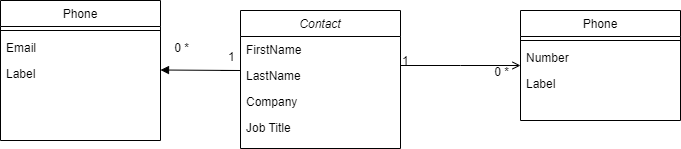

The diagram above was exported from draw.io. Its source (the exported page's mxGraphModel, read from the mxfile embedded in the PNG):
<mxGraphModel dx="794" dy="412" grid="1" gridSize="10" guides="1" tooltips="1" connect="1" arrows="1" fold="1" page="1" pageScale="1" pageWidth="827" pageHeight="1169" math="0" shadow="0">
  <root>
    <mxCell id="WIyWlLk6GJQsqaUBKTNV-0" />
    <mxCell id="WIyWlLk6GJQsqaUBKTNV-1" parent="WIyWlLk6GJQsqaUBKTNV-0" />
    <mxCell id="zkfFHV4jXpPFQw0GAbJ--0" value="Contact" style="swimlane;fontStyle=2;align=center;verticalAlign=top;childLayout=stackLayout;horizontal=1;startSize=26;horizontalStack=0;resizeParent=1;resizeLast=0;collapsible=1;marginBottom=0;rounded=0;shadow=0;strokeWidth=1;" parent="WIyWlLk6GJQsqaUBKTNV-1" vertex="1">
      <mxGeometry x="300" y="120" width="160" height="138" as="geometry">
        <mxRectangle x="230" y="140" width="160" height="26" as="alternateBounds" />
      </mxGeometry>
    </mxCell>
    <mxCell id="zkfFHV4jXpPFQw0GAbJ--1" value="FirstName" style="text;align=left;verticalAlign=top;spacingLeft=4;spacingRight=4;overflow=hidden;rotatable=0;points=[[0,0.5],[1,0.5]];portConstraint=eastwest;" parent="zkfFHV4jXpPFQw0GAbJ--0" vertex="1">
      <mxGeometry y="26" width="160" height="26" as="geometry" />
    </mxCell>
    <mxCell id="zkfFHV4jXpPFQw0GAbJ--2" value="LastName" style="text;align=left;verticalAlign=top;spacingLeft=4;spacingRight=4;overflow=hidden;rotatable=0;points=[[0,0.5],[1,0.5]];portConstraint=eastwest;rounded=0;shadow=0;html=0;" parent="zkfFHV4jXpPFQw0GAbJ--0" vertex="1">
      <mxGeometry y="52" width="160" height="26" as="geometry" />
    </mxCell>
    <mxCell id="zkfFHV4jXpPFQw0GAbJ--3" value="Company" style="text;align=left;verticalAlign=top;spacingLeft=4;spacingRight=4;overflow=hidden;rotatable=0;points=[[0,0.5],[1,0.5]];portConstraint=eastwest;rounded=0;shadow=0;html=0;" parent="zkfFHV4jXpPFQw0GAbJ--0" vertex="1">
      <mxGeometry y="78" width="160" height="26" as="geometry" />
    </mxCell>
    <mxCell id="FTHcegCUvfPTzEPwaYMe-0" value="Job Title" style="text;align=left;verticalAlign=top;spacingLeft=4;spacingRight=4;overflow=hidden;rotatable=0;points=[[0,0.5],[1,0.5]];portConstraint=eastwest;rounded=0;shadow=0;html=0;" vertex="1" parent="zkfFHV4jXpPFQw0GAbJ--0">
      <mxGeometry y="104" width="160" height="26" as="geometry" />
    </mxCell>
    <mxCell id="zkfFHV4jXpPFQw0GAbJ--17" value="Phone" style="swimlane;fontStyle=0;align=center;verticalAlign=top;childLayout=stackLayout;horizontal=1;startSize=26;horizontalStack=0;resizeParent=1;resizeLast=0;collapsible=1;marginBottom=0;rounded=0;shadow=0;strokeWidth=1;" parent="WIyWlLk6GJQsqaUBKTNV-1" vertex="1">
      <mxGeometry x="580" y="120" width="160" height="110" as="geometry">
        <mxRectangle x="550" y="140" width="160" height="26" as="alternateBounds" />
      </mxGeometry>
    </mxCell>
    <mxCell id="zkfFHV4jXpPFQw0GAbJ--23" value="" style="line;html=1;strokeWidth=1;align=left;verticalAlign=middle;spacingTop=-1;spacingLeft=3;spacingRight=3;rotatable=0;labelPosition=right;points=[];portConstraint=eastwest;" parent="zkfFHV4jXpPFQw0GAbJ--17" vertex="1">
      <mxGeometry y="26" width="160" height="8" as="geometry" />
    </mxCell>
    <mxCell id="FTHcegCUvfPTzEPwaYMe-1" value="Number" style="text;align=left;verticalAlign=top;spacingLeft=4;spacingRight=4;overflow=hidden;rotatable=0;points=[[0,0.5],[1,0.5]];portConstraint=eastwest;rounded=0;shadow=0;html=0;" vertex="1" parent="zkfFHV4jXpPFQw0GAbJ--17">
      <mxGeometry y="34" width="160" height="26" as="geometry" />
    </mxCell>
    <mxCell id="FTHcegCUvfPTzEPwaYMe-2" value="Label" style="text;align=left;verticalAlign=top;spacingLeft=4;spacingRight=4;overflow=hidden;rotatable=0;points=[[0,0.5],[1,0.5]];portConstraint=eastwest;rounded=0;shadow=0;html=0;" vertex="1" parent="zkfFHV4jXpPFQw0GAbJ--17">
      <mxGeometry y="60" width="160" height="26" as="geometry" />
    </mxCell>
    <mxCell id="zkfFHV4jXpPFQw0GAbJ--26" value="" style="endArrow=open;shadow=0;strokeWidth=1;rounded=0;curved=0;endFill=1;edgeStyle=elbowEdgeStyle;elbow=vertical;" parent="WIyWlLk6GJQsqaUBKTNV-1" source="zkfFHV4jXpPFQw0GAbJ--0" target="zkfFHV4jXpPFQw0GAbJ--17" edge="1">
      <mxGeometry x="0.5" y="41" relative="1" as="geometry">
        <mxPoint x="380" y="192" as="sourcePoint" />
        <mxPoint x="540" y="192" as="targetPoint" />
        <mxPoint x="-40" y="32" as="offset" />
      </mxGeometry>
    </mxCell>
    <mxCell id="zkfFHV4jXpPFQw0GAbJ--27" value="1" style="resizable=0;align=left;verticalAlign=bottom;labelBackgroundColor=none;fontSize=12;" parent="zkfFHV4jXpPFQw0GAbJ--26" connectable="0" vertex="1">
      <mxGeometry x="-1" relative="1" as="geometry">
        <mxPoint y="4" as="offset" />
      </mxGeometry>
    </mxCell>
    <mxCell id="zkfFHV4jXpPFQw0GAbJ--28" value="0 *" style="resizable=0;align=right;verticalAlign=bottom;labelBackgroundColor=none;fontSize=12;" parent="zkfFHV4jXpPFQw0GAbJ--26" connectable="0" vertex="1">
      <mxGeometry x="1" relative="1" as="geometry">
        <mxPoint x="-330" y="-9" as="offset" />
      </mxGeometry>
    </mxCell>
    <mxCell id="FTHcegCUvfPTzEPwaYMe-3" value="Phone" style="swimlane;fontStyle=0;align=center;verticalAlign=top;childLayout=stackLayout;horizontal=1;startSize=26;horizontalStack=0;resizeParent=1;resizeLast=0;collapsible=1;marginBottom=0;rounded=0;shadow=0;strokeWidth=1;" vertex="1" parent="WIyWlLk6GJQsqaUBKTNV-1">
      <mxGeometry x="60" y="110" width="160" height="140" as="geometry">
        <mxRectangle x="550" y="140" width="160" height="26" as="alternateBounds" />
      </mxGeometry>
    </mxCell>
    <mxCell id="FTHcegCUvfPTzEPwaYMe-4" value="" style="line;html=1;strokeWidth=1;align=left;verticalAlign=middle;spacingTop=-1;spacingLeft=3;spacingRight=3;rotatable=0;labelPosition=right;points=[];portConstraint=eastwest;" vertex="1" parent="FTHcegCUvfPTzEPwaYMe-3">
      <mxGeometry y="26" width="160" height="8" as="geometry" />
    </mxCell>
    <mxCell id="FTHcegCUvfPTzEPwaYMe-5" value="Email" style="text;align=left;verticalAlign=top;spacingLeft=4;spacingRight=4;overflow=hidden;rotatable=0;points=[[0,0.5],[1,0.5]];portConstraint=eastwest;rounded=0;shadow=0;html=0;" vertex="1" parent="FTHcegCUvfPTzEPwaYMe-3">
      <mxGeometry y="34" width="160" height="26" as="geometry" />
    </mxCell>
    <mxCell id="FTHcegCUvfPTzEPwaYMe-6" value="Label" style="text;align=left;verticalAlign=top;spacingLeft=4;spacingRight=4;overflow=hidden;rotatable=0;points=[[0,0.5],[1,0.5]];portConstraint=eastwest;rounded=0;shadow=0;html=0;" vertex="1" parent="FTHcegCUvfPTzEPwaYMe-3">
      <mxGeometry y="60" width="160" height="26" as="geometry" />
    </mxCell>
    <mxCell id="FTHcegCUvfPTzEPwaYMe-8" value="" style="html=1;verticalAlign=bottom;endArrow=block;curved=0;rounded=0;" edge="1" parent="WIyWlLk6GJQsqaUBKTNV-1">
      <mxGeometry width="80" relative="1" as="geometry">
        <mxPoint x="280" y="180" as="sourcePoint" />
        <mxPoint x="220" y="179.5" as="targetPoint" />
        <Array as="points">
          <mxPoint x="300" y="180" />
        </Array>
      </mxGeometry>
    </mxCell>
    <mxCell id="FTHcegCUvfPTzEPwaYMe-9" value="1" style="resizable=0;align=left;verticalAlign=bottom;labelBackgroundColor=none;fontSize=12;" connectable="0" vertex="1" parent="WIyWlLk6GJQsqaUBKTNV-1">
      <mxGeometry x="480" y="210" as="geometry">
        <mxPoint x="-194" y="-35" as="offset" />
      </mxGeometry>
    </mxCell>
    <mxCell id="FTHcegCUvfPTzEPwaYMe-10" value="0 *" style="resizable=0;align=right;verticalAlign=bottom;labelBackgroundColor=none;fontSize=12;" connectable="0" vertex="1" parent="WIyWlLk6GJQsqaUBKTNV-1">
      <mxGeometry x="570" y="190" as="geometry" />
    </mxCell>
  </root>
</mxGraphModel>